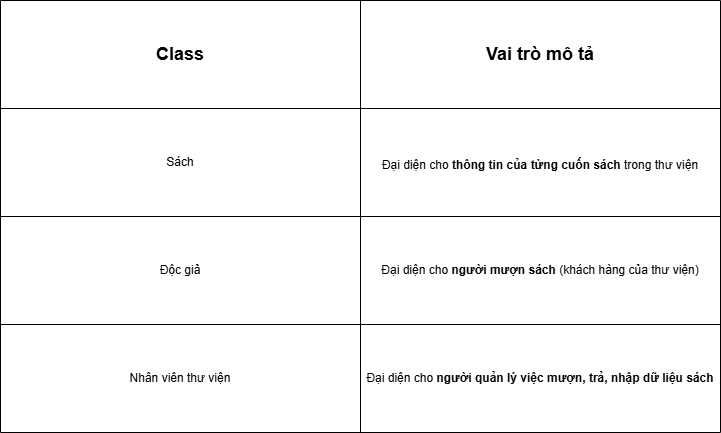

The diagram above was exported from draw.io. Its source (the exported page's mxGraphModel, read from the mxfile embedded in the PNG):
<mxGraphModel dx="1657" dy="786" grid="1" gridSize="10" guides="1" tooltips="1" connect="1" arrows="1" fold="1" page="1" pageScale="1" pageWidth="850" pageHeight="1100" math="0" shadow="0">
  <root>
    <mxCell id="0" />
    <mxCell id="1" parent="0" />
    <mxCell id="r5ywOQfv1nK5S4GECme4-1" value="" style="shape=table;startSize=0;container=1;collapsible=0;childLayout=tableLayout;" vertex="1" parent="1">
      <mxGeometry x="65" y="60" width="720" height="432" as="geometry" />
    </mxCell>
    <mxCell id="r5ywOQfv1nK5S4GECme4-2" value="" style="shape=tableRow;horizontal=0;startSize=0;swimlaneHead=0;swimlaneBody=0;strokeColor=inherit;top=0;left=0;bottom=0;right=0;collapsible=0;dropTarget=0;fillColor=none;points=[[0,0.5],[1,0.5]];portConstraint=eastwest;" vertex="1" parent="r5ywOQfv1nK5S4GECme4-1">
      <mxGeometry width="720" height="108" as="geometry" />
    </mxCell>
    <mxCell id="r5ywOQfv1nK5S4GECme4-3" value="&lt;font style=&quot;font-size: 18px;&quot;&gt;&lt;b&gt;Class&lt;/b&gt;&lt;/font&gt;" style="shape=partialRectangle;html=1;whiteSpace=wrap;connectable=0;strokeColor=inherit;overflow=hidden;fillColor=none;top=0;left=0;bottom=0;right=0;pointerEvents=1;" vertex="1" parent="r5ywOQfv1nK5S4GECme4-2">
      <mxGeometry width="360" height="108" as="geometry">
        <mxRectangle width="360" height="108" as="alternateBounds" />
      </mxGeometry>
    </mxCell>
    <mxCell id="r5ywOQfv1nK5S4GECme4-4" value="&lt;font style=&quot;font-size: 18px;&quot;&gt;&lt;b&gt;Vai trò mô tả&lt;/b&gt;&lt;/font&gt;" style="shape=partialRectangle;html=1;whiteSpace=wrap;connectable=0;strokeColor=inherit;overflow=hidden;fillColor=none;top=0;left=0;bottom=0;right=0;pointerEvents=1;" vertex="1" parent="r5ywOQfv1nK5S4GECme4-2">
      <mxGeometry x="360" width="360" height="108" as="geometry">
        <mxRectangle width="360" height="108" as="alternateBounds" />
      </mxGeometry>
    </mxCell>
    <mxCell id="r5ywOQfv1nK5S4GECme4-5" value="" style="shape=tableRow;horizontal=0;startSize=0;swimlaneHead=0;swimlaneBody=0;strokeColor=inherit;top=0;left=0;bottom=0;right=0;collapsible=0;dropTarget=0;fillColor=none;points=[[0,0.5],[1,0.5]];portConstraint=eastwest;" vertex="1" parent="r5ywOQfv1nK5S4GECme4-1">
      <mxGeometry y="108" width="720" height="108" as="geometry" />
    </mxCell>
    <mxCell id="r5ywOQfv1nK5S4GECme4-6" value="Sách" style="shape=partialRectangle;html=1;whiteSpace=wrap;connectable=0;strokeColor=inherit;overflow=hidden;fillColor=none;top=0;left=0;bottom=0;right=0;pointerEvents=1;" vertex="1" parent="r5ywOQfv1nK5S4GECme4-5">
      <mxGeometry width="360" height="108" as="geometry">
        <mxRectangle width="360" height="108" as="alternateBounds" />
      </mxGeometry>
    </mxCell>
    <mxCell id="r5ywOQfv1nK5S4GECme4-7" value="&lt;table&gt;&lt;tbody&gt;&lt;tr&gt;&lt;td data-col-size=&quot;sm&quot; data-end=&quot;257&quot; data-start=&quot;246&quot;&gt;&lt;strong data-end=&quot;256&quot; data-start=&quot;248&quot;&gt;&lt;/strong&gt;&lt;/td&gt;&lt;/tr&gt;&lt;/tbody&gt;&lt;/table&gt;&lt;table&gt;&lt;tbody&gt;&lt;tr&gt;&lt;td data-end=&quot;322&quot; data-start=&quot;257&quot; data-col-size=&quot;md&quot;&gt;Đại diện cho &lt;strong data-end=&quot;304&quot; data-start=&quot;272&quot;&gt;thông tin của từng cuốn sách&lt;/strong&gt; trong thư viện&lt;/td&gt;&lt;/tr&gt;&lt;/tbody&gt;&lt;/table&gt;" style="shape=partialRectangle;html=1;whiteSpace=wrap;connectable=0;strokeColor=inherit;overflow=hidden;fillColor=none;top=0;left=0;bottom=0;right=0;pointerEvents=1;" vertex="1" parent="r5ywOQfv1nK5S4GECme4-5">
      <mxGeometry x="360" width="360" height="108" as="geometry">
        <mxRectangle width="360" height="108" as="alternateBounds" />
      </mxGeometry>
    </mxCell>
    <mxCell id="r5ywOQfv1nK5S4GECme4-8" value="" style="shape=tableRow;horizontal=0;startSize=0;swimlaneHead=0;swimlaneBody=0;strokeColor=inherit;top=0;left=0;bottom=0;right=0;collapsible=0;dropTarget=0;fillColor=none;points=[[0,0.5],[1,0.5]];portConstraint=eastwest;" vertex="1" parent="r5ywOQfv1nK5S4GECme4-1">
      <mxGeometry y="216" width="720" height="108" as="geometry" />
    </mxCell>
    <mxCell id="r5ywOQfv1nK5S4GECme4-9" value="Độc giả" style="shape=partialRectangle;html=1;whiteSpace=wrap;connectable=0;strokeColor=inherit;overflow=hidden;fillColor=none;top=0;left=0;bottom=0;right=0;pointerEvents=1;" vertex="1" parent="r5ywOQfv1nK5S4GECme4-8">
      <mxGeometry width="360" height="108" as="geometry">
        <mxRectangle width="360" height="108" as="alternateBounds" />
      </mxGeometry>
    </mxCell>
    <mxCell id="r5ywOQfv1nK5S4GECme4-10" value="Đại diện cho &lt;strong data-end=&quot;370&quot; data-start=&quot;351&quot;&gt;người mượn sách&lt;/strong&gt; (khách hàng của thư viện)" style="shape=partialRectangle;html=1;whiteSpace=wrap;connectable=0;strokeColor=inherit;overflow=hidden;fillColor=none;top=0;left=0;bottom=0;right=0;pointerEvents=1;" vertex="1" parent="r5ywOQfv1nK5S4GECme4-8">
      <mxGeometry x="360" width="360" height="108" as="geometry">
        <mxRectangle width="360" height="108" as="alternateBounds" />
      </mxGeometry>
    </mxCell>
    <mxCell id="r5ywOQfv1nK5S4GECme4-11" value="" style="shape=tableRow;horizontal=0;startSize=0;swimlaneHead=0;swimlaneBody=0;strokeColor=inherit;top=0;left=0;bottom=0;right=0;collapsible=0;dropTarget=0;fillColor=none;points=[[0,0.5],[1,0.5]];portConstraint=eastwest;" vertex="1" parent="r5ywOQfv1nK5S4GECme4-1">
      <mxGeometry y="324" width="720" height="108" as="geometry" />
    </mxCell>
    <mxCell id="r5ywOQfv1nK5S4GECme4-12" value="Nhân viên thư viện" style="shape=partialRectangle;html=1;whiteSpace=wrap;connectable=0;strokeColor=inherit;overflow=hidden;fillColor=none;top=0;left=0;bottom=0;right=0;pointerEvents=1;" vertex="1" parent="r5ywOQfv1nK5S4GECme4-11">
      <mxGeometry width="360" height="108" as="geometry">
        <mxRectangle width="360" height="108" as="alternateBounds" />
      </mxGeometry>
    </mxCell>
    <mxCell id="r5ywOQfv1nK5S4GECme4-13" value="Đại diện cho &lt;strong data-end=&quot;488&quot; data-start=&quot;437&quot;&gt;người quản lý việc mượn, trả, nhập dữ liệu sách&lt;/strong&gt;" style="shape=partialRectangle;html=1;whiteSpace=wrap;connectable=0;strokeColor=inherit;overflow=hidden;fillColor=none;top=0;left=0;bottom=0;right=0;pointerEvents=1;" vertex="1" parent="r5ywOQfv1nK5S4GECme4-11">
      <mxGeometry x="360" width="360" height="108" as="geometry">
        <mxRectangle width="360" height="108" as="alternateBounds" />
      </mxGeometry>
    </mxCell>
  </root>
</mxGraphModel>